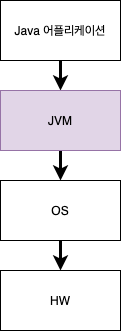

The diagram above was exported from draw.io. Its source (the exported page's mxGraphModel, read from the mxfile embedded in the PNG):
<mxGraphModel dx="1426" dy="745" grid="1" gridSize="10" guides="1" tooltips="1" connect="1" arrows="1" fold="1" page="1" pageScale="1" pageWidth="827" pageHeight="1169" math="0" shadow="0">
  <root>
    <mxCell id="gS3fn7TTkljZlmeUthWN-0" />
    <mxCell id="gS3fn7TTkljZlmeUthWN-1" parent="gS3fn7TTkljZlmeUthWN-0" />
    <mxCell id="6q2cNLq3ODTGVb3MYof9-0" value="" style="edgeStyle=orthogonalEdgeStyle;rounded=0;orthogonalLoop=1;jettySize=auto;html=1;strokeWidth=3;" edge="1" parent="gS3fn7TTkljZlmeUthWN-1" source="6q2cNLq3ODTGVb3MYof9-1" target="6q2cNLq3ODTGVb3MYof9-3">
      <mxGeometry relative="1" as="geometry" />
    </mxCell>
    <mxCell id="6q2cNLq3ODTGVb3MYof9-1" value="Java 어플리케이션" style="rounded=0;whiteSpace=wrap;html=1;" vertex="1" parent="gS3fn7TTkljZlmeUthWN-1">
      <mxGeometry x="120" y="230" width="120" height="60" as="geometry" />
    </mxCell>
    <mxCell id="6q2cNLq3ODTGVb3MYof9-2" value="" style="edgeStyle=orthogonalEdgeStyle;rounded=0;orthogonalLoop=1;jettySize=auto;html=1;strokeWidth=3;" edge="1" parent="gS3fn7TTkljZlmeUthWN-1" source="6q2cNLq3ODTGVb3MYof9-3" target="6q2cNLq3ODTGVb3MYof9-4">
      <mxGeometry relative="1" as="geometry" />
    </mxCell>
    <mxCell id="6q2cNLq3ODTGVb3MYof9-3" value="JVM" style="rounded=0;whiteSpace=wrap;html=1;fillColor=#e1d5e7;strokeColor=#9673a6;" vertex="1" parent="gS3fn7TTkljZlmeUthWN-1">
      <mxGeometry x="120" y="320" width="120" height="60" as="geometry" />
    </mxCell>
    <mxCell id="6q2cNLq3ODTGVb3MYof9-6" value="" style="edgeStyle=orthogonalEdgeStyle;rounded=0;orthogonalLoop=1;jettySize=auto;html=1;strokeWidth=3;" edge="1" parent="gS3fn7TTkljZlmeUthWN-1" source="6q2cNLq3ODTGVb3MYof9-4" target="6q2cNLq3ODTGVb3MYof9-5">
      <mxGeometry relative="1" as="geometry" />
    </mxCell>
    <mxCell id="6q2cNLq3ODTGVb3MYof9-4" value="OS" style="rounded=0;whiteSpace=wrap;html=1;" vertex="1" parent="gS3fn7TTkljZlmeUthWN-1">
      <mxGeometry x="120" y="410" width="120" height="60" as="geometry" />
    </mxCell>
    <mxCell id="6q2cNLq3ODTGVb3MYof9-5" value="HW" style="rounded=0;whiteSpace=wrap;html=1;" vertex="1" parent="gS3fn7TTkljZlmeUthWN-1">
      <mxGeometry x="120" y="500" width="120" height="60" as="geometry" />
    </mxCell>
  </root>
</mxGraphModel>